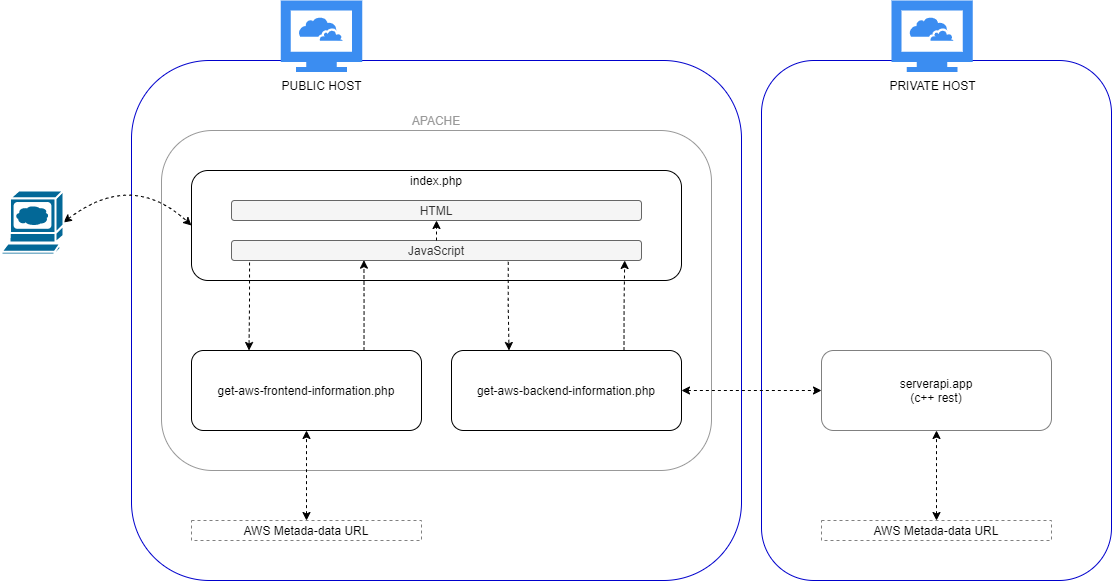

The diagram above was exported from draw.io. Its source (the exported page's mxGraphModel, read from the mxfile embedded in the PNG):
<mxGraphModel dx="1423" dy="1547" grid="1" gridSize="10" guides="1" tooltips="1" connect="1" arrows="1" fold="1" page="1" pageScale="1" pageWidth="1169" pageHeight="827" math="0" shadow="0">
  <root>
    <mxCell id="0" />
    <mxCell id="1" value="Hosts" style="locked=1;" parent="0" />
    <mxCell id="TBzCNX5DWnlSObgzkiAP-1" value="" style="rounded=1;whiteSpace=wrap;html=1;strokeColor=#0000CC;" parent="1" vertex="1">
      <mxGeometry x="150" y="-740" width="610" height="520" as="geometry" />
    </mxCell>
    <mxCell id="TBzCNX5DWnlSObgzkiAP-3" value="PUBLIC HOST" style="html=1;aspect=fixed;strokeColor=none;shadow=0;align=center;verticalAlign=top;fillColor=#3B8DF1;shape=mxgraph.gcp2.cloud_computer;labelPosition=center;verticalLabelPosition=bottom;" parent="1" vertex="1">
      <mxGeometry x="299.32" y="-800" width="81.36" height="71.6" as="geometry" />
    </mxCell>
    <mxCell id="TBzCNX5DWnlSObgzkiAP-6" value="" style="rounded=1;whiteSpace=wrap;html=1;strokeColor=#0000CC;" parent="1" vertex="1">
      <mxGeometry x="780" y="-740" width="350" height="520" as="geometry" />
    </mxCell>
    <mxCell id="TBzCNX5DWnlSObgzkiAP-7" value="PRIVATE HOST" style="html=1;aspect=fixed;strokeColor=none;shadow=0;align=center;verticalAlign=top;fillColor=#3B8DF1;shape=mxgraph.gcp2.cloud_computer;labelPosition=center;verticalLabelPosition=bottom;" parent="1" vertex="1">
      <mxGeometry x="910" y="-800" width="81.36" height="71.6" as="geometry" />
    </mxCell>
    <mxCell id="7nAspyTak-NAQ0lU1Vba-35" value="" style="shape=mxgraph.cisco.computers_and_peripherals.web_browser;html=1;pointerEvents=1;dashed=0;fillColor=#036897;strokeColor=#ffffff;strokeWidth=2;verticalLabelPosition=bottom;verticalAlign=top;align=center;outlineConnect=0;" vertex="1" parent="1">
      <mxGeometry x="550" y="-530" width="62" height="64" as="geometry" />
    </mxCell>
    <mxCell id="TBzCNX5DWnlSObgzkiAP-8" value="Webserver" style="locked=1;" parent="0" />
    <mxCell id="TBzCNX5DWnlSObgzkiAP-11" value="&lt;font color=&quot;#999999&quot;&gt;APACHE&lt;/font&gt;" style="rounded=1;whiteSpace=wrap;html=1;labelPosition=center;verticalLabelPosition=top;align=center;verticalAlign=bottom;strokeColor=#999999;" parent="TBzCNX5DWnlSObgzkiAP-8" vertex="1">
      <mxGeometry x="180" y="-670" width="550" height="340" as="geometry" />
    </mxCell>
    <mxCell id="TBzCNX5DWnlSObgzkiAP-14" value="webclient" style="locked=1;" parent="0" />
    <mxCell id="TBzCNX5DWnlSObgzkiAP-15" value="index.php" style="rounded=1;whiteSpace=wrap;html=1;labelPosition=center;verticalLabelPosition=top;align=center;verticalAlign=bottom;spacingTop=0;spacing=-18;" parent="TBzCNX5DWnlSObgzkiAP-14" vertex="1">
      <mxGeometry x="210" y="-630" width="490" height="110" as="geometry" />
    </mxCell>
    <mxCell id="TBzCNX5DWnlSObgzkiAP-16" value="get-aws-backend-information.php" style="rounded=1;whiteSpace=wrap;html=1;" parent="TBzCNX5DWnlSObgzkiAP-14" vertex="1">
      <mxGeometry x="470" y="-450" width="230" height="80" as="geometry" />
    </mxCell>
    <mxCell id="TBzCNX5DWnlSObgzkiAP-17" value="get-aws-frontend-information.php" style="rounded=1;whiteSpace=wrap;html=1;" parent="TBzCNX5DWnlSObgzkiAP-14" vertex="1">
      <mxGeometry x="210" y="-450" width="230" height="80" as="geometry" />
    </mxCell>
    <mxCell id="7nAspyTak-NAQ0lU1Vba-1" value="JavaScript" style="rounded=1;whiteSpace=wrap;html=1;fillColor=#f5f5f5;strokeColor=#666666;fontColor=#333333;" vertex="1" parent="TBzCNX5DWnlSObgzkiAP-14">
      <mxGeometry x="250" y="-560" width="410" height="20" as="geometry" />
    </mxCell>
    <mxCell id="7nAspyTak-NAQ0lU1Vba-4" value="HTML" style="rounded=1;whiteSpace=wrap;html=1;fillColor=#f5f5f5;strokeColor=#666666;fontColor=#333333;" vertex="1" parent="TBzCNX5DWnlSObgzkiAP-14">
      <mxGeometry x="250" y="-600" width="410" height="20" as="geometry" />
    </mxCell>
    <mxCell id="7nAspyTak-NAQ0lU1Vba-9" value="AWS Metada-data URL" style="text;html=1;fillColor=none;align=center;verticalAlign=middle;whiteSpace=wrap;rounded=0;dashed=1;strokeColor=#808080;" vertex="1" parent="TBzCNX5DWnlSObgzkiAP-14">
      <mxGeometry x="210" y="-280" width="230" height="20" as="geometry" />
    </mxCell>
    <mxCell id="7nAspyTak-NAQ0lU1Vba-15" value="" style="endArrow=classic;html=1;edgeStyle=orthogonalEdgeStyle;dashed=1;entryX=0.25;entryY=0;entryDx=0;entryDy=0;exitX=0.044;exitY=1.1;exitDx=0;exitDy=0;exitPerimeter=0;" edge="1" parent="TBzCNX5DWnlSObgzkiAP-14" source="7nAspyTak-NAQ0lU1Vba-1" target="TBzCNX5DWnlSObgzkiAP-17">
      <mxGeometry x="-0.1559" y="15" width="50" height="50" relative="1" as="geometry">
        <mxPoint x="300" y="-538" as="sourcePoint" />
        <mxPoint x="300" y="-451" as="targetPoint" />
        <mxPoint as="offset" />
      </mxGeometry>
    </mxCell>
    <mxCell id="7nAspyTak-NAQ0lU1Vba-20" value="" style="endArrow=classic;html=1;edgeStyle=orthogonalEdgeStyle;dashed=1;exitX=0.75;exitY=0;exitDx=0;exitDy=0;entryX=0.323;entryY=0.983;entryDx=0;entryDy=0;entryPerimeter=0;" edge="1" parent="TBzCNX5DWnlSObgzkiAP-14" source="TBzCNX5DWnlSObgzkiAP-17" target="7nAspyTak-NAQ0lU1Vba-1">
      <mxGeometry x="-0.1559" y="15" width="50" height="50" relative="1" as="geometry">
        <mxPoint x="353" y="-450" as="sourcePoint" />
        <mxPoint x="381" y="-539" as="targetPoint" />
        <mxPoint as="offset" />
      </mxGeometry>
    </mxCell>
    <mxCell id="7nAspyTak-NAQ0lU1Vba-21" value="" style="endArrow=classic;startArrow=classic;html=1;dashed=1;exitX=0.5;exitY=0;exitDx=0;exitDy=0;entryX=0.5;entryY=1;entryDx=0;entryDy=0;" edge="1" parent="TBzCNX5DWnlSObgzkiAP-14" source="7nAspyTak-NAQ0lU1Vba-9" target="TBzCNX5DWnlSObgzkiAP-17">
      <mxGeometry width="50" height="50" relative="1" as="geometry">
        <mxPoint x="500" y="-430" as="sourcePoint" />
        <mxPoint x="550" y="-480" as="targetPoint" />
      </mxGeometry>
    </mxCell>
    <mxCell id="7nAspyTak-NAQ0lU1Vba-22" value="" style="endArrow=classic;html=1;edgeStyle=orthogonalEdgeStyle;dashed=1;exitX=0.675;exitY=1.067;exitDx=0;exitDy=0;exitPerimeter=0;entryX=0.25;entryY=0;entryDx=0;entryDy=0;" edge="1" parent="TBzCNX5DWnlSObgzkiAP-14" source="7nAspyTak-NAQ0lU1Vba-1" target="TBzCNX5DWnlSObgzkiAP-16">
      <mxGeometry x="-0.1559" y="15" width="50" height="50" relative="1" as="geometry">
        <mxPoint x="310" y="-528" as="sourcePoint" />
        <mxPoint x="310" y="-441" as="targetPoint" />
        <mxPoint as="offset" />
      </mxGeometry>
    </mxCell>
    <mxCell id="7nAspyTak-NAQ0lU1Vba-23" value="" style="endArrow=classic;html=1;edgeStyle=orthogonalEdgeStyle;dashed=1;exitX=0.75;exitY=0;exitDx=0;exitDy=0;entryX=0.959;entryY=1;entryDx=0;entryDy=0;entryPerimeter=0;" edge="1" parent="TBzCNX5DWnlSObgzkiAP-14" source="TBzCNX5DWnlSObgzkiAP-16" target="7nAspyTak-NAQ0lU1Vba-1">
      <mxGeometry x="-0.1559" y="15" width="50" height="50" relative="1" as="geometry">
        <mxPoint x="392.5" y="-440" as="sourcePoint" />
        <mxPoint x="392.42999999999995" y="-530.34" as="targetPoint" />
        <mxPoint as="offset" />
      </mxGeometry>
    </mxCell>
    <mxCell id="7nAspyTak-NAQ0lU1Vba-26" value="" style="endArrow=classic;html=1;edgeStyle=orthogonalEdgeStyle;dashed=1;exitX=0.5;exitY=0;exitDx=0;exitDy=0;entryX=0.5;entryY=1;entryDx=0;entryDy=0;" edge="1" parent="TBzCNX5DWnlSObgzkiAP-14" source="7nAspyTak-NAQ0lU1Vba-1" target="7nAspyTak-NAQ0lU1Vba-4">
      <mxGeometry x="-0.1559" y="15" width="50" height="50" relative="1" as="geometry">
        <mxPoint x="392.5" y="-440" as="sourcePoint" />
        <mxPoint x="392.42999999999995" y="-530.34" as="targetPoint" />
        <mxPoint as="offset" />
      </mxGeometry>
    </mxCell>
    <mxCell id="7nAspyTak-NAQ0lU1Vba-37" value="" style="endArrow=classic;startArrow=classic;html=1;dashed=1;entryX=0;entryY=0.5;entryDx=0;entryDy=0;exitX=1;exitY=0.5;exitDx=0;exitDy=0;exitPerimeter=0;curved=1;" edge="1" parent="TBzCNX5DWnlSObgzkiAP-14" source="7nAspyTak-NAQ0lU1Vba-36" target="TBzCNX5DWnlSObgzkiAP-15">
      <mxGeometry width="50" height="50" relative="1" as="geometry">
        <mxPoint x="90" y="-380" as="sourcePoint" />
        <mxPoint x="140" y="-430" as="targetPoint" />
        <Array as="points">
          <mxPoint x="150" y="-630" />
        </Array>
      </mxGeometry>
    </mxCell>
    <mxCell id="7nAspyTak-NAQ0lU1Vba-36" value="" style="shape=mxgraph.cisco.computers_and_peripherals.web_browser;html=1;pointerEvents=1;dashed=0;fillColor=#036897;strokeColor=#ffffff;strokeWidth=2;verticalLabelPosition=bottom;verticalAlign=top;align=center;outlineConnect=0;" vertex="1" parent="TBzCNX5DWnlSObgzkiAP-14">
      <mxGeometry x="20" y="-610" width="62" height="64" as="geometry" />
    </mxCell>
    <mxCell id="7nAspyTak-NAQ0lU1Vba-27" value="serverapp" style="locked=1;" parent="0" />
    <mxCell id="7nAspyTak-NAQ0lU1Vba-29" value="serverapi.app&lt;br&gt;(c++ rest)" style="rounded=1;whiteSpace=wrap;html=1;strokeColor=#808080;" vertex="1" parent="7nAspyTak-NAQ0lU1Vba-27">
      <mxGeometry x="840" y="-450" width="230" height="80" as="geometry" />
    </mxCell>
    <mxCell id="7nAspyTak-NAQ0lU1Vba-32" value="AWS Metada-data URL" style="text;html=1;fillColor=none;align=center;verticalAlign=middle;whiteSpace=wrap;rounded=0;dashed=1;strokeColor=#808080;" vertex="1" parent="7nAspyTak-NAQ0lU1Vba-27">
      <mxGeometry x="840" y="-280" width="230" height="20" as="geometry" />
    </mxCell>
    <mxCell id="7nAspyTak-NAQ0lU1Vba-33" value="" style="endArrow=classic;startArrow=classic;html=1;dashed=1;entryX=0.5;entryY=1;entryDx=0;entryDy=0;exitX=0.5;exitY=0;exitDx=0;exitDy=0;" edge="1" parent="7nAspyTak-NAQ0lU1Vba-27" source="7nAspyTak-NAQ0lU1Vba-32" target="7nAspyTak-NAQ0lU1Vba-29">
      <mxGeometry width="50" height="50" relative="1" as="geometry">
        <mxPoint x="910" y="-350" as="sourcePoint" />
        <mxPoint x="960" y="-400" as="targetPoint" />
      </mxGeometry>
    </mxCell>
    <mxCell id="7nAspyTak-NAQ0lU1Vba-34" value="" style="endArrow=classic;startArrow=classic;html=1;dashed=1;exitX=1;exitY=0.5;exitDx=0;exitDy=0;entryX=0;entryY=0.5;entryDx=0;entryDy=0;" edge="1" parent="7nAspyTak-NAQ0lU1Vba-27" source="TBzCNX5DWnlSObgzkiAP-16" target="7nAspyTak-NAQ0lU1Vba-29">
      <mxGeometry width="50" height="50" relative="1" as="geometry">
        <mxPoint x="750" y="-480" as="sourcePoint" />
        <mxPoint x="800" y="-530" as="targetPoint" />
      </mxGeometry>
    </mxCell>
  </root>
</mxGraphModel>